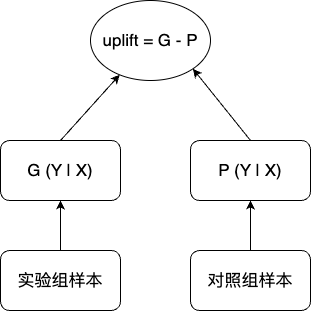

The diagram above was exported from draw.io. Its source (the exported page's mxGraphModel, read from the mxfile embedded in the PNG):
<mxGraphModel dx="1114" dy="545" grid="1" gridSize="10" guides="1" tooltips="1" connect="1" arrows="1" fold="1" page="1" pageScale="1" pageWidth="827" pageHeight="1169" math="0" shadow="0">
  <root>
    <mxCell id="0" />
    <mxCell id="1" parent="0" />
    <mxCell id="Kcy_EnstW7Zw4Bfl06pN-1" value="uplift = G - P" style="ellipse;whiteSpace=wrap;html=1;fontSize=17;" vertex="1" parent="1">
      <mxGeometry x="170" y="60" width="120" height="80" as="geometry" />
    </mxCell>
    <mxCell id="Kcy_EnstW7Zw4Bfl06pN-4" style="rounded=0;orthogonalLoop=1;jettySize=auto;html=1;exitX=0.5;exitY=0;exitDx=0;exitDy=0;fontSize=17;" edge="1" parent="1" source="Kcy_EnstW7Zw4Bfl06pN-2" target="Kcy_EnstW7Zw4Bfl06pN-1">
      <mxGeometry relative="1" as="geometry" />
    </mxCell>
    <mxCell id="Kcy_EnstW7Zw4Bfl06pN-2" value="G (Y | X)" style="rounded=1;whiteSpace=wrap;html=1;fontSize=17;" vertex="1" parent="1">
      <mxGeometry x="80" y="200" width="120" height="60" as="geometry" />
    </mxCell>
    <mxCell id="Kcy_EnstW7Zw4Bfl06pN-5" style="rounded=0;orthogonalLoop=1;jettySize=auto;html=1;exitX=0.5;exitY=0;exitDx=0;exitDy=0;entryX=1;entryY=1;entryDx=0;entryDy=0;fontSize=17;" edge="1" parent="1" source="Kcy_EnstW7Zw4Bfl06pN-3" target="Kcy_EnstW7Zw4Bfl06pN-1">
      <mxGeometry relative="1" as="geometry">
        <mxPoint x="230" y="140" as="targetPoint" />
      </mxGeometry>
    </mxCell>
    <mxCell id="Kcy_EnstW7Zw4Bfl06pN-3" value="P (Y | X)" style="rounded=1;whiteSpace=wrap;html=1;fontSize=17;" vertex="1" parent="1">
      <mxGeometry x="270" y="200" width="120" height="60" as="geometry" />
    </mxCell>
    <mxCell id="Kcy_EnstW7Zw4Bfl06pN-8" style="edgeStyle=orthogonalEdgeStyle;rounded=0;orthogonalLoop=1;jettySize=auto;html=1;exitX=0.5;exitY=0;exitDx=0;exitDy=0;fontSize=17;" edge="1" parent="1" source="Kcy_EnstW7Zw4Bfl06pN-6" target="Kcy_EnstW7Zw4Bfl06pN-2">
      <mxGeometry relative="1" as="geometry" />
    </mxCell>
    <mxCell id="Kcy_EnstW7Zw4Bfl06pN-6" value="实验组样本" style="rounded=1;whiteSpace=wrap;html=1;fontSize=17;" vertex="1" parent="1">
      <mxGeometry x="80" y="310" width="120" height="60" as="geometry" />
    </mxCell>
    <mxCell id="Kcy_EnstW7Zw4Bfl06pN-9" style="edgeStyle=orthogonalEdgeStyle;rounded=0;orthogonalLoop=1;jettySize=auto;html=1;exitX=0.5;exitY=0;exitDx=0;exitDy=0;entryX=0.5;entryY=1;entryDx=0;entryDy=0;fontSize=17;" edge="1" parent="1" source="Kcy_EnstW7Zw4Bfl06pN-7" target="Kcy_EnstW7Zw4Bfl06pN-3">
      <mxGeometry relative="1" as="geometry" />
    </mxCell>
    <mxCell id="Kcy_EnstW7Zw4Bfl06pN-7" value="对照组样本" style="rounded=1;whiteSpace=wrap;html=1;fontSize=17;" vertex="1" parent="1">
      <mxGeometry x="270" y="310" width="120" height="60" as="geometry" />
    </mxCell>
  </root>
</mxGraphModel>